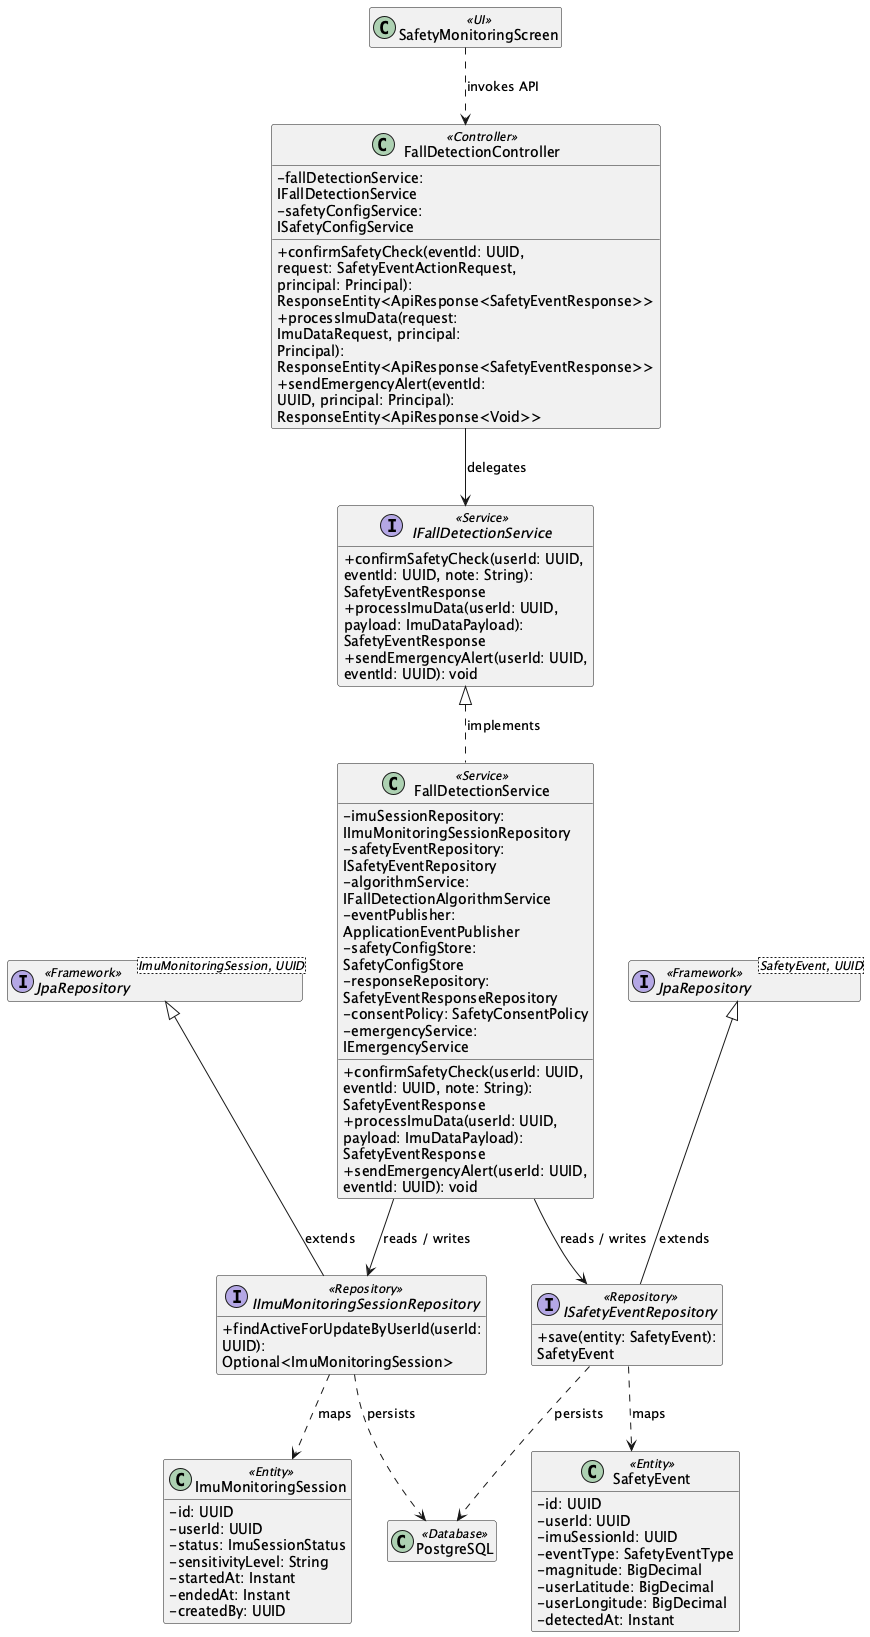

The diagram above was rendered by PlantUML. Its source (embedded in the PNG):
@startuml ClassDiagram_02DetectedImpactSafetyCheckAlertandFeedback
skinparam classAttributeIconSize 0
skinparam wrapWidth 250
hide empty members

class "SafetyMonitoringScreen" as UISafetyMonitoringScreen <<UI>>
class "FallDetectionController" as ControllerFallDetectionController <<Controller>> {
  - fallDetectionService: IFallDetectionService
  - safetyConfigService: ISafetyConfigService
  + confirmSafetyCheck(eventId: UUID, request: SafetyEventActionRequest, principal: Principal): ResponseEntity<ApiResponse<SafetyEventResponse>>
  + processImuData(request: ImuDataRequest, principal: Principal): ResponseEntity<ApiResponse<SafetyEventResponse>>
  + sendEmergencyAlert(eventId: UUID, principal: Principal): ResponseEntity<ApiResponse<Void>>
}
interface "IFallDetectionService" as ServiceContractIFallDetectionService <<Service>> {
  + confirmSafetyCheck(userId: UUID, eventId: UUID, note: String): SafetyEventResponse
  + processImuData(userId: UUID, payload: ImuDataPayload): SafetyEventResponse
  + sendEmergencyAlert(userId: UUID, eventId: UUID): void
}
class "FallDetectionService" as ServiceFallDetectionService <<Service>> {
  - imuSessionRepository: IImuMonitoringSessionRepository
  - safetyEventRepository: ISafetyEventRepository
  - algorithmService: IFallDetectionAlgorithmService
  - eventPublisher: ApplicationEventPublisher
  - safetyConfigStore: SafetyConfigStore
  - responseRepository: SafetyEventResponseRepository
  - consentPolicy: SafetyConsentPolicy
  - emergencyService: IEmergencyService
  + confirmSafetyCheck(userId: UUID, eventId: UUID, note: String): SafetyEventResponse
  + processImuData(userId: UUID, payload: ImuDataPayload): SafetyEventResponse
  + sendEmergencyAlert(userId: UUID, eventId: UUID): void
}
ServiceContractIFallDetectionService <|.. ServiceFallDetectionService : implements
interface "IImuMonitoringSessionRepository" as RepositoryIImuMonitoringSessionRepository <<Repository>> {
  + findActiveForUpdateByUserId(userId: UUID): Optional<ImuMonitoringSession>
}
class "ImuMonitoringSession" as EntityImuMonitoringSession <<Entity>> {
  - id: UUID
  - userId: UUID
  - status: ImuSessionStatus
  - sensitivityLevel: String
  - startedAt: Instant
  - endedAt: Instant
  - createdBy: UUID
}
interface "JpaRepository<ImuMonitoringSession, UUID>" as RepositoryBaseIImuMonitoringSessionRepository <<Framework>>
RepositoryBaseIImuMonitoringSessionRepository <|-- RepositoryIImuMonitoringSessionRepository : extends
interface "ISafetyEventRepository" as RepositoryISafetyEventRepository <<Repository>> {
  + save(entity: SafetyEvent): SafetyEvent
}
class "SafetyEvent" as EntitySafetyEvent <<Entity>> {
  - id: UUID
  - userId: UUID
  - imuSessionId: UUID
  - eventType: SafetyEventType
  - magnitude: BigDecimal
  - userLatitude: BigDecimal
  - userLongitude: BigDecimal
  - detectedAt: Instant
}
interface "JpaRepository<SafetyEvent, UUID>" as RepositoryBaseISafetyEventRepository <<Framework>>
RepositoryBaseISafetyEventRepository <|-- RepositoryISafetyEventRepository : extends
class "PostgreSQL" as DB <<Database>>
UISafetyMonitoringScreen ..> ControllerFallDetectionController : invokes API
ControllerFallDetectionController --> ServiceContractIFallDetectionService : delegates
ServiceFallDetectionService --> RepositoryIImuMonitoringSessionRepository : reads / writes
ServiceFallDetectionService --> RepositoryISafetyEventRepository : reads / writes
RepositoryIImuMonitoringSessionRepository ..> EntityImuMonitoringSession : maps
RepositoryISafetyEventRepository ..> EntitySafetyEvent : maps
RepositoryIImuMonitoringSessionRepository ..> DB : persists
RepositoryISafetyEventRepository ..> DB : persists
@enduml